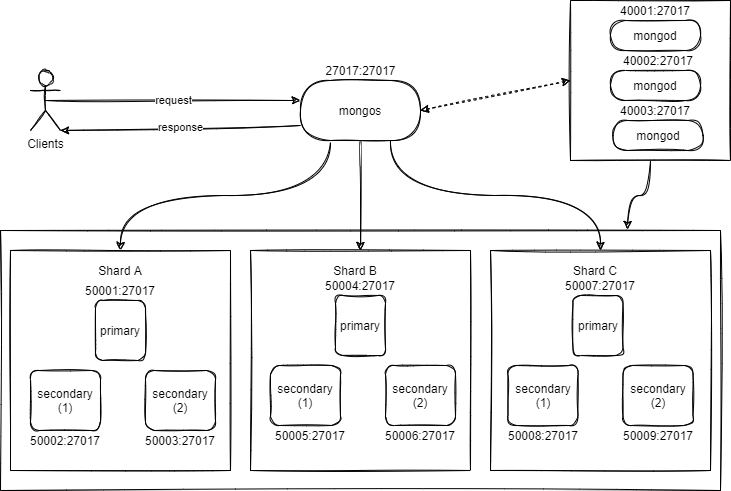

The diagram above was exported from draw.io. Its source (the exported page's mxGraphModel, read from the mxfile embedded in the PNG):
<mxGraphModel dx="715" dy="585" grid="1" gridSize="10" guides="1" tooltips="1" connect="1" arrows="1" fold="1" page="1" pageScale="1" pageWidth="850" pageHeight="1100" math="0" shadow="0">
  <root>
    <mxCell id="0" />
    <mxCell id="1" parent="0" />
    <mxCell id="47" value="" style="rounded=0;whiteSpace=wrap;html=1;sketch=1;" parent="1" vertex="1">
      <mxGeometry x="100" y="330" width="720" height="260" as="geometry" />
    </mxCell>
    <mxCell id="31" style="edgeStyle=orthogonalEdgeStyle;curved=1;rounded=0;sketch=1;orthogonalLoop=1;jettySize=auto;html=1;exitX=0.25;exitY=1;exitDx=0;exitDy=0;entryX=0.5;entryY=0;entryDx=0;entryDy=0;" parent="1" source="26" target="28" edge="1">
      <mxGeometry relative="1" as="geometry" />
    </mxCell>
    <mxCell id="32" style="edgeStyle=orthogonalEdgeStyle;curved=1;rounded=0;sketch=1;orthogonalLoop=1;jettySize=auto;html=1;exitX=0.5;exitY=1;exitDx=0;exitDy=0;entryX=0.5;entryY=0;entryDx=0;entryDy=0;" parent="1" source="26" target="30" edge="1">
      <mxGeometry relative="1" as="geometry" />
    </mxCell>
    <mxCell id="33" style="edgeStyle=orthogonalEdgeStyle;curved=1;rounded=0;sketch=1;orthogonalLoop=1;jettySize=auto;html=1;exitX=0.75;exitY=1;exitDx=0;exitDy=0;" parent="1" source="26" target="29" edge="1">
      <mxGeometry relative="1" as="geometry" />
    </mxCell>
    <mxCell id="26" value="mongos" style="rounded=1;whiteSpace=wrap;html=1;sketch=1;arcSize=50;" parent="1" vertex="1">
      <mxGeometry x="400" y="180" width="120" height="60" as="geometry" />
    </mxCell>
    <mxCell id="28" value="" style="whiteSpace=wrap;html=1;aspect=fixed;sketch=1;" parent="1" vertex="1">
      <mxGeometry x="110" y="350" width="220" height="220" as="geometry" />
    </mxCell>
    <mxCell id="29" value="" style="whiteSpace=wrap;html=1;aspect=fixed;sketch=1;" parent="1" vertex="1">
      <mxGeometry x="590" y="350" width="220" height="220" as="geometry" />
    </mxCell>
    <mxCell id="30" value="" style="whiteSpace=wrap;html=1;aspect=fixed;sketch=1;" parent="1" vertex="1">
      <mxGeometry x="350" y="350" width="220" height="220" as="geometry" />
    </mxCell>
    <mxCell id="35" value="primary" style="rounded=1;whiteSpace=wrap;html=1;sketch=1;" parent="1" vertex="1">
      <mxGeometry x="195" y="400" width="50" height="60" as="geometry" />
    </mxCell>
    <mxCell id="37" value="secondary&lt;br&gt;(1)" style="rounded=1;whiteSpace=wrap;html=1;sketch=1;" parent="1" vertex="1">
      <mxGeometry x="130" y="470" width="70" height="60" as="geometry" />
    </mxCell>
    <mxCell id="38" value="Shard A" style="text;html=1;strokeColor=none;fillColor=none;align=center;verticalAlign=middle;whiteSpace=wrap;rounded=0;sketch=1;" parent="1" vertex="1">
      <mxGeometry x="195" y="360" width="50" height="20" as="geometry" />
    </mxCell>
    <mxCell id="39" value="Shard C" style="text;html=1;strokeColor=none;fillColor=none;align=center;verticalAlign=middle;whiteSpace=wrap;rounded=0;sketch=1;" parent="1" vertex="1">
      <mxGeometry x="670" y="360" width="50" height="20" as="geometry" />
    </mxCell>
    <mxCell id="43" value="Shard B" style="text;html=1;strokeColor=none;fillColor=none;align=center;verticalAlign=middle;whiteSpace=wrap;rounded=0;sketch=1;" parent="1" vertex="1">
      <mxGeometry x="430" y="360" width="50" height="20" as="geometry" />
    </mxCell>
    <mxCell id="56" style="edgeStyle=orthogonalEdgeStyle;curved=1;rounded=0;sketch=1;orthogonalLoop=1;jettySize=auto;html=1;exitX=0.5;exitY=1;exitDx=0;exitDy=0;entryX=0.871;entryY=-0.004;entryDx=0;entryDy=0;entryPerimeter=0;" parent="1" source="52" target="47" edge="1">
      <mxGeometry relative="1" as="geometry" />
    </mxCell>
    <mxCell id="52" value="" style="whiteSpace=wrap;html=1;aspect=fixed;sketch=1;" parent="1" vertex="1">
      <mxGeometry x="670" y="100" width="160" height="160" as="geometry" />
    </mxCell>
    <mxCell id="50" value="mongod" style="rounded=1;whiteSpace=wrap;html=1;sketch=1;arcSize=50;" parent="1" vertex="1">
      <mxGeometry x="710" y="120" width="90" height="30" as="geometry" />
    </mxCell>
    <mxCell id="53" value="mongod" style="rounded=1;whiteSpace=wrap;html=1;sketch=1;arcSize=50;" parent="1" vertex="1">
      <mxGeometry x="710" y="170" width="90" height="30" as="geometry" />
    </mxCell>
    <mxCell id="54" value="mongod" style="rounded=1;whiteSpace=wrap;html=1;sketch=1;arcSize=50;" parent="1" vertex="1">
      <mxGeometry x="712.5" y="220" width="90" height="30" as="geometry" />
    </mxCell>
    <mxCell id="57" value="secondary&lt;br&gt;(2)" style="rounded=1;whiteSpace=wrap;html=1;sketch=1;" parent="1" vertex="1">
      <mxGeometry x="245" y="470" width="70" height="60" as="geometry" />
    </mxCell>
    <mxCell id="58" value="primary" style="rounded=1;whiteSpace=wrap;html=1;sketch=1;" parent="1" vertex="1">
      <mxGeometry x="435" y="395" width="50" height="60" as="geometry" />
    </mxCell>
    <mxCell id="59" value="secondary&lt;br&gt;(1)" style="rounded=1;whiteSpace=wrap;html=1;sketch=1;" parent="1" vertex="1">
      <mxGeometry x="370" y="465" width="70" height="60" as="geometry" />
    </mxCell>
    <mxCell id="60" value="secondary&lt;br&gt;(2)" style="rounded=1;whiteSpace=wrap;html=1;sketch=1;" parent="1" vertex="1">
      <mxGeometry x="485" y="465" width="70" height="60" as="geometry" />
    </mxCell>
    <mxCell id="61" value="primary" style="rounded=1;whiteSpace=wrap;html=1;sketch=1;" parent="1" vertex="1">
      <mxGeometry x="672.5" y="395" width="50" height="60" as="geometry" />
    </mxCell>
    <mxCell id="62" value="secondary&lt;br&gt;(1)" style="rounded=1;whiteSpace=wrap;html=1;sketch=1;" parent="1" vertex="1">
      <mxGeometry x="607.5" y="465" width="70" height="60" as="geometry" />
    </mxCell>
    <mxCell id="63" value="secondary&lt;br&gt;(2)" style="rounded=1;whiteSpace=wrap;html=1;sketch=1;" parent="1" vertex="1">
      <mxGeometry x="722.5" y="465" width="70" height="60" as="geometry" />
    </mxCell>
    <mxCell id="65" value="Clients" style="shape=umlActor;verticalLabelPosition=bottom;verticalAlign=top;html=1;outlineConnect=0;sketch=1;" parent="1" vertex="1">
      <mxGeometry x="130" y="170" width="30" height="60" as="geometry" />
    </mxCell>
    <mxCell id="67" value="" style="endArrow=classic;startArrow=classic;html=1;entryX=0;entryY=0.5;entryDx=0;entryDy=0;exitX=1;exitY=0.5;exitDx=0;exitDy=0;sketch=1;dashed=1;" parent="1" source="26" target="52" edge="1">
      <mxGeometry width="50" height="50" relative="1" as="geometry">
        <mxPoint x="250" y="220" as="sourcePoint" />
        <mxPoint x="300" y="170" as="targetPoint" />
      </mxGeometry>
    </mxCell>
    <mxCell id="68" value="request" style="endArrow=classic;html=1;exitX=0.5;exitY=0.5;exitDx=0;exitDy=0;exitPerimeter=0;sketch=1;" parent="1" source="65" edge="1">
      <mxGeometry width="50" height="50" relative="1" as="geometry">
        <mxPoint x="220" y="190" as="sourcePoint" />
        <mxPoint x="400" y="200" as="targetPoint" />
      </mxGeometry>
    </mxCell>
    <mxCell id="69" value="response" style="endArrow=classic;html=1;exitX=0;exitY=0.75;exitDx=0;exitDy=0;sketch=1;entryX=1;entryY=1;entryDx=0;entryDy=0;entryPerimeter=0;" parent="1" source="26" edge="1" target="65">
      <mxGeometry width="50" height="50" relative="1" as="geometry">
        <mxPoint x="155" y="210" as="sourcePoint" />
        <mxPoint x="200" y="225" as="targetPoint" />
      </mxGeometry>
    </mxCell>
    <mxCell id="70" value="27017:27017" style="text;html=1;align=center;verticalAlign=middle;resizable=0;points=[];autosize=1;strokeColor=none;" parent="1" vertex="1">
      <mxGeometry x="415" y="160" width="90" height="20" as="geometry" />
    </mxCell>
    <mxCell id="71" value="40003:27017" style="text;html=1;strokeColor=none;fillColor=none;align=center;verticalAlign=middle;whiteSpace=wrap;rounded=0;" parent="1" vertex="1">
      <mxGeometry x="735" y="200" width="40" height="20" as="geometry" />
    </mxCell>
    <mxCell id="75" value="40002:27017" style="text;html=1;strokeColor=none;fillColor=none;align=center;verticalAlign=middle;whiteSpace=wrap;rounded=0;" parent="1" vertex="1">
      <mxGeometry x="738" y="150" width="40" height="20" as="geometry" />
    </mxCell>
    <mxCell id="76" value="40001:27017" style="text;html=1;strokeColor=none;fillColor=none;align=center;verticalAlign=middle;whiteSpace=wrap;rounded=0;" parent="1" vertex="1">
      <mxGeometry x="735" y="100" width="40" height="20" as="geometry" />
    </mxCell>
    <mxCell id="77" value="50001:27017" style="text;html=1;strokeColor=none;fillColor=none;align=center;verticalAlign=middle;whiteSpace=wrap;rounded=0;" parent="1" vertex="1">
      <mxGeometry x="200" y="380" width="40" height="20" as="geometry" />
    </mxCell>
    <mxCell id="78" value="50002:27017" style="text;html=1;strokeColor=none;fillColor=none;align=center;verticalAlign=middle;whiteSpace=wrap;rounded=0;" parent="1" vertex="1">
      <mxGeometry x="145" y="530" width="40" height="20" as="geometry" />
    </mxCell>
    <mxCell id="79" value="50003:27017" style="text;html=1;strokeColor=none;fillColor=none;align=center;verticalAlign=middle;whiteSpace=wrap;rounded=0;" parent="1" vertex="1">
      <mxGeometry x="260" y="530" width="40" height="20" as="geometry" />
    </mxCell>
    <mxCell id="80" value="50004:27017" style="text;html=1;strokeColor=none;fillColor=none;align=center;verticalAlign=middle;whiteSpace=wrap;rounded=0;" parent="1" vertex="1">
      <mxGeometry x="440" y="375" width="40" height="20" as="geometry" />
    </mxCell>
    <mxCell id="83" value="50005:27017" style="text;html=1;strokeColor=none;fillColor=none;align=center;verticalAlign=middle;whiteSpace=wrap;rounded=0;" parent="1" vertex="1">
      <mxGeometry x="390" y="525" width="40" height="20" as="geometry" />
    </mxCell>
    <mxCell id="84" value="50006:27017" style="text;html=1;strokeColor=none;fillColor=none;align=center;verticalAlign=middle;whiteSpace=wrap;rounded=0;" parent="1" vertex="1">
      <mxGeometry x="500" y="525" width="40" height="20" as="geometry" />
    </mxCell>
    <mxCell id="85" value="50008:27017" style="text;html=1;strokeColor=none;fillColor=none;align=center;verticalAlign=middle;whiteSpace=wrap;rounded=0;" parent="1" vertex="1">
      <mxGeometry x="622.5" y="525" width="40" height="20" as="geometry" />
    </mxCell>
    <mxCell id="86" value="50009:27017" style="text;html=1;strokeColor=none;fillColor=none;align=center;verticalAlign=middle;whiteSpace=wrap;rounded=0;" parent="1" vertex="1">
      <mxGeometry x="738" y="525" width="40" height="20" as="geometry" />
    </mxCell>
    <mxCell id="87" value="50007:27017" style="text;html=1;strokeColor=none;fillColor=none;align=center;verticalAlign=middle;whiteSpace=wrap;rounded=0;" parent="1" vertex="1">
      <mxGeometry x="680" y="375" width="40" height="20" as="geometry" />
    </mxCell>
  </root>
</mxGraphModel>